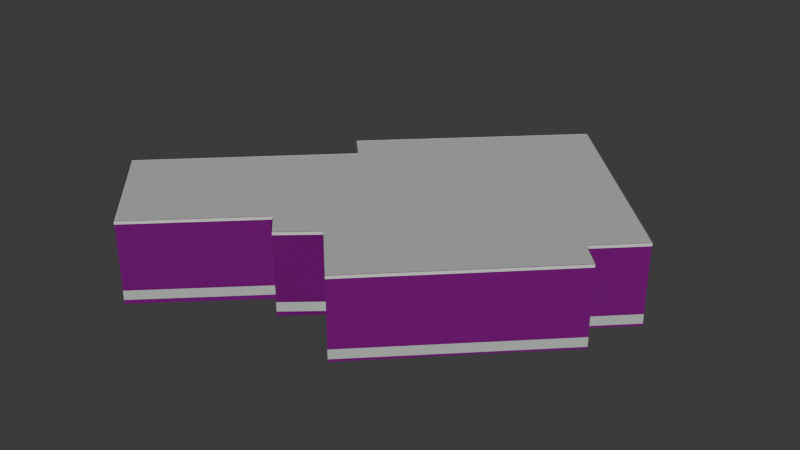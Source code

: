 # Source: osm-way-49773522.blend  (saved by Blender 5.2.45; exported with 4.5.12 LTS)
import bpy
from mathutils import Matrix  # noqa: F401  (used for matrix-valued properties, if any)

bpy.ops.wm.read_factory_settings(use_empty=True)
scene = bpy.context.scene
scene.name = 'Scene'

# ---- collections
col_collection = bpy.data.collections.new('Collection'); scene.collection.children.link(col_collection)

# ---- images (referenced by path relative to the original .blend; pixels are not part of the script)
import os
ASSET_DIR = os.environ.get("B2B_ASSET_DIR", "")  # directory of the original .blend (textures are referenced by path, not embedded)
HERE = os.path.dirname(os.path.abspath(__file__))  # packed textures are extracted next to this script under _unpacked/

def load_image(name, relpath, width, height, colorspace="sRGB"):
    """Load a texture the original file referenced (path relative to the .blend, or extracted next to this script)."""
    p = next((c for c in (os.path.join(HERE, relpath), os.path.join(ASSET_DIR, relpath)) if relpath and os.path.exists(c)), "")
    if p:
        img = bpy.data.images.load(p, check_existing=True)
        img.name = name
    else:  # same state as the original file: an image datablock whose file is absent (Cycles renders it pink)
        img = bpy.data.images.new(name, width, height)
        img.source = "FILE"
        img.filepath = "//" + (relpath or name)
    img.colorspace_settings.name = colorspace
    return img
img_plaster001_1k_jpg_color_jpg = load_image('Plaster001_1K-JPG_Color.jpg', 'Plaster001_1K-JPG_Color.jpg', 1024, 1024, 'sRGB')
img_plaster001_1k_jpg_normalgl_jpg = load_image('Plaster001_1K-JPG_NormalGL.jpg', 'Plaster001_1K-JPG_NormalGL.jpg', 1024, 1024, 'Non-Color')
img_plaster001_1k_jpg_roughness_jpg = load_image('Plaster001_1K-JPG_Roughness.jpg', 'Plaster001_1K-JPG_Roughness.jpg', 1024, 1024, 'Non-Color')
img_concrete034_1k_jpg_color_jpg = load_image('Concrete034_1K-JPG_Color.jpg', 'Concrete034_1K-JPG_Color.jpg', 1024, 1024, 'sRGB')
img_concrete034_1k_jpg_normalgl_jpg = load_image('Concrete034_1K-JPG_NormalGL.jpg', 'Concrete034_1K-JPG_NormalGL.jpg', 1024, 1024, 'Non-Color')
img_concrete034_1k_jpg_roughness_jpg = load_image('Concrete034_1K-JPG_Roughness.jpg', 'Concrete034_1K-JPG_Roughness.jpg', 1024, 1024, 'Non-Color')

# ---- materials (node trees are filled in below, after node groups)
mat_reality_aged_pale_plaster = bpy.data.materials.new('reality aged pale plaster')
mat_reality_concrete_plinth = bpy.data.materials.new('reality concrete plinth')
mat_reality_pale_aluminum_sill = bpy.data.materials.new('reality pale aluminum sill')
mat_reality_flat_weathered_roof = bpy.data.materials.new('reality flat weathered roof')
mat_building_foundation = bpy.data.materials.new('building foundation')

# ---- material node trees
mat_reality_aged_pale_plaster.use_nodes = True; mat_reality_aged_pale_plaster.node_tree.nodes.clear()
_N = mat_reality_aged_pale_plaster.node_tree.nodes; _L = mat_reality_aged_pale_plaster.node_tree.links
n0 = _N.new('ShaderNodeBsdfPrincipled'); n0.name = 'Principled BSDF'; n0.location = (-200, 100)
n0.inputs[10].default_value = 0.005
n1 = _N.new('ShaderNodeOutputMaterial'); n1.name = 'Material Output'; n1.location = (200, 100)
n2 = _N.new('ShaderNodeTexImage'); n2.name = 'Image Texture'; n2.location = (0, 0)
n2.image = img_plaster001_1k_jpg_color_jpg
n3 = _N.new('ShaderNodeTexCoord'); n3.name = 'Texture Coordinate'; n3.location = (0, 0)
n4 = _N.new('ShaderNodeMapping'); n4.name = 'Source physical UV scale'; n4.location = (0, 0)
n4.inputs[3].default_value = (3.0, 3.0, 1.0)
n5 = _N.new('ShaderNodeTexImage'); n5.name = 'Image Texture.001'; n5.location = (0, 0)
n5.image = img_plaster001_1k_jpg_normalgl_jpg
n6 = _N.new('ShaderNodeNormalMap'); n6.name = 'Normal Map'; n6.location = (0, 0)
n6.width = 160
n7 = _N.new('ShaderNodeTexImage'); n7.name = 'Image Texture.002'; n7.location = (0, 0)
n7.image = img_plaster001_1k_jpg_roughness_jpg
_L.new(n0.outputs[0], n1.inputs[0])
_L.new(n3.outputs[2], n4.inputs[0])
_L.new(n4.outputs[0], n2.inputs[0])
_L.new(n2.outputs[0], n0.inputs[0])
_L.new(n4.outputs[0], n5.inputs[0])
_L.new(n5.outputs[0], n6.inputs[1])
_L.new(n6.outputs[0], n0.inputs[5])
_L.new(n4.outputs[0], n7.inputs[0])
_L.new(n7.outputs[0], n0.inputs[2])
n1.is_active_output = True
mat_reality_concrete_plinth.use_nodes = True; mat_reality_concrete_plinth.node_tree.nodes.clear()
_N = mat_reality_concrete_plinth.node_tree.nodes; _L = mat_reality_concrete_plinth.node_tree.links
n0 = _N.new('ShaderNodeBsdfPrincipled'); n0.name = 'Principled BSDF'; n0.location = (-200, 100)
n0.inputs[0].default_value = (0.4549, 0.4941, 0.4549, 1.0)
n0.inputs[2].default_value = 0.83
n0.inputs[10].default_value = 0.005
n1 = _N.new('ShaderNodeOutputMaterial'); n1.name = 'Material Output'; n1.location = (200, 100)
_L.new(n0.outputs[0], n1.inputs[0])
n1.is_active_output = True
mat_reality_pale_aluminum_sill.use_nodes = True; mat_reality_pale_aluminum_sill.node_tree.nodes.clear()
_N = mat_reality_pale_aluminum_sill.node_tree.nodes; _L = mat_reality_pale_aluminum_sill.node_tree.links
n0 = _N.new('ShaderNodeBsdfPrincipled'); n0.name = 'Principled BSDF'; n0.location = (-200, 100)
n0.inputs[0].default_value = (0.6941, 0.7059, 0.6627, 1.0)
n0.inputs[2].default_value = 0.83
n0.inputs[10].default_value = 0.005
n1 = _N.new('ShaderNodeOutputMaterial'); n1.name = 'Material Output'; n1.location = (200, 100)
_L.new(n0.outputs[0], n1.inputs[0])
n1.is_active_output = True
mat_reality_flat_weathered_roof.use_nodes = True; mat_reality_flat_weathered_roof.node_tree.nodes.clear()
_N = mat_reality_flat_weathered_roof.node_tree.nodes; _L = mat_reality_flat_weathered_roof.node_tree.links
n0 = _N.new('ShaderNodeBsdfPrincipled'); n0.name = 'Principled BSDF'; n0.location = (-200, 100)
n0.inputs[0].default_value = (0.451, 0.4745, 0.4549, 1.0)
n0.inputs[2].default_value = 0.83
n0.inputs[10].default_value = 0.005
n1 = _N.new('ShaderNodeOutputMaterial'); n1.name = 'Material Output'; n1.location = (200, 100)
_L.new(n0.outputs[0], n1.inputs[0])
n1.is_active_output = True
mat_building_foundation.use_nodes = True; mat_building_foundation.node_tree.nodes.clear()
_N = mat_building_foundation.node_tree.nodes; _L = mat_building_foundation.node_tree.links
n0 = _N.new('ShaderNodeBsdfPrincipled'); n0.name = 'Principled BSDF'; n0.location = (-200, 100)
n0.inputs[10].default_value = 0.005
n1 = _N.new('ShaderNodeOutputMaterial'); n1.name = 'Material Output'; n1.location = (200, 100)
n2 = _N.new('ShaderNodeTexImage'); n2.name = 'Image Texture'; n2.location = (0, 0)
n2.image = img_concrete034_1k_jpg_color_jpg
n3 = _N.new('ShaderNodeTexCoord'); n3.name = 'Texture Coordinate'; n3.location = (0, 0)
n4 = _N.new('ShaderNodeMapping'); n4.name = 'Source physical UV scale'; n4.location = (0, 0)
n4.inputs[3].default_value = (3.636, 7.273, 1.0)
n5 = _N.new('ShaderNodeTexImage'); n5.name = 'Image Texture.001'; n5.location = (0, 0)
n5.image = img_concrete034_1k_jpg_normalgl_jpg
n6 = _N.new('ShaderNodeNormalMap'); n6.name = 'Normal Map'; n6.location = (0, 0)
n6.width = 160
n7 = _N.new('ShaderNodeTexImage'); n7.name = 'Image Texture.002'; n7.location = (0, 0)
n7.image = img_concrete034_1k_jpg_roughness_jpg
_L.new(n0.outputs[0], n1.inputs[0])
_L.new(n3.outputs[2], n4.inputs[0])
_L.new(n4.outputs[0], n2.inputs[0])
_L.new(n2.outputs[0], n0.inputs[0])
_L.new(n4.outputs[0], n5.inputs[0])
_L.new(n5.outputs[0], n6.inputs[1])
_L.new(n6.outputs[0], n0.inputs[5])
_L.new(n4.outputs[0], n7.inputs[0])
_L.new(n7.outputs[0], n0.inputs[2])
n1.is_active_output = True

# ---- world
world_world = bpy.data.worlds.new('World'); scene.world = world_world
world_world.use_nodes = True; world_world.node_tree.nodes.clear()
_N = world_world.node_tree.nodes; _L = world_world.node_tree.links
n0 = _N.new('ShaderNodeOutputWorld'); n0.name = 'World Output'; n0.location = (200, 100)
n1 = _N.new('ShaderNodeBackground'); n1.name = 'Background'; n1.location = (-200, 100)
n1.inputs[0].default_value = (0.05088, 0.05088, 0.05088, 1.0)
_L.new(n1.outputs[0], n0.inputs[0])
n0.is_active_output = True
world_world.color = (0.05088, 0.05088, 0.05088)
world_world.sun_shadow_jitter_overblur = 0.0

# ---- meshes
me_reality_49773522_near_reality_aged_pale_plaster = bpy.data.meshes.new('reality 49773522 near reality aged pale plaster')
me_reality_49773522_near_reality_aged_pale_plaster.from_pydata([(0.326, -2.828, 0.0), (-0.914, -3.918, 0.0), (-0.914, -3.918, 3.0), (0.326, -2.828, 3.0), (-0.914, -3.918, 0.0), (-1.694, -3.108, 0.0), (-1.694, -3.108, 3.0), (-0.914, -3.918, 3.0), (-1.694, -3.108, 0.0), (-5.434, -6.708, 0.0), (-5.434, -6.708, 3.0), (-1.694, -3.108, 3.0), (-5.434, -6.708, 0.0), (-8.924, -3.238, 0.0), (-8.924, -3.238, 3.0), (-5.434, -6.708, 3.0), (-8.924, -3.238, 0.0), (-2.974, 2.562, 0.0), (-2.974, 2.562, 3.0), (-8.924, -3.238, 3.0), (-2.974, 2.562, 0.0), (-3.824, 3.422, 0.0), (-3.824, 3.422, 3.0), (-2.974, 2.562, 3.0), (-3.824, 3.422, 0.0), (-2.274, 4.922, 0.0), (-2.274, 4.922, 3.0), (-3.824, 3.422, 3.0), (-2.274, 4.922, 0.0), (2.576, 9.642, 0.0), (2.576, 9.642, 3.0), (-2.274, 4.922, 3.0), (2.576, 9.642, 0.0), (8.846, 3.242, 0.0), (8.846, 3.242, 3.0), (2.576, 9.642, 3.0), (8.846, 3.242, 0.0), (7.336, 1.752, 0.0), (7.336, 1.752, 3.0), (8.846, 3.242, 3.0), (7.336, 1.752, 0.0), (8.176, 0.892, 0.0), (8.176, 0.892, 3.0), (7.336, 1.752, 3.0), (8.176, 0.892, 0.0), (2.336, -4.898, 0.0), (2.336, -4.898, 3.0), (8.176, 0.892, 3.0), (2.336, -4.898, 0.0), (0.326, -2.828, 0.0), (0.326, -2.828, 3.0), (2.336, -4.898, 3.0)], [], [(0, 2, 1), (0, 3, 2), (4, 6, 5), (4, 7, 6), (8, 10, 9), (8, 11, 10), (12, 14, 13), (12, 15, 14), (16, 18, 17), (16, 19, 18), (20, 22, 21), (20, 23, 22), (24, 26, 25), (24, 27, 26), (28, 30, 29), (28, 31, 30), (32, 34, 33), (32, 35, 34), (36, 38, 37), (36, 39, 38), (40, 42, 41), (40, 43, 42), (44, 46, 45), (44, 47, 46), (48, 50, 49), (48, 51, 50)])
_uv = me_reality_49773522_near_reality_aged_pale_plaster.uv_layers.new(name='Runtime source UV')
_uv.uv.foreach_set('vector', [0.0, 0.0, 0.5503, 1.0, 0.5503, 0.0, 0.0, 0.0, 0.0, 1.0, 0.5503, 1.0, 0.0, 0.0, 0.3748, 1.0, 0.3748, 0.0, 0.0, 0.0, 0.0, 1.0, 0.3748, 1.0, 0.0, 0.0, 1.73, 1.0, 1.73, 0.0, 0.0, 0.0, 0.0, 1.0, 1.73, 1.0, 0.0, 0.0, 1.64, 1.0, 1.64, 0.0, 0.0, 0.0, 0.0, 1.0, 1.64, 1.0, 0.0, 0.0, 2.77, 1.0, 2.77, 0.0, 0.0, 0.0, 0.0, 1.0, 2.77, 1.0, 0.0, 0.0, 0.4031, 1.0, 0.4031, 0.0, 0.0, 0.0, 0.0, 1.0, 0.4031, 1.0, 0.0, 0.0, 0.719, 1.0, 0.719, 0.0, 0.0, 0.0, 0.0, 1.0, 0.719, 1.0, 0.0, 0.0, 2.256, 1.0, 2.256, 0.0, 0.0, 0.0, 0.0, 1.0, 2.256, 1.0, 0.0, 0.0, 2.987, 1.0, 2.987, 0.0, 0.0, 0.0, 0.0, 1.0, 2.987, 1.0, 0.0, 0.0, 0.7071, 1.0, 0.7071, 0.0, 0.0, 0.0, 0.0, 1.0, 0.7071, 1.0, 0.0, 0.0, 0.4007, 1.0, 0.4007, 0.0, 0.0, 0.0, 0.0, 1.0, 0.4007, 1.0, 0.0, 0.0, 2.741, 1.0, 2.741, 0.0, 0.0, 0.0, 0.0, 1.0, 2.741, 1.0, 0.0, 0.0, 0.9618, 1.0, 0.9618, 0.0, 0.0, 0.0, 0.0, 1.0, 0.9618, 1.0])
me_reality_49773522_near_reality_aged_pale_plaster.materials.append(mat_reality_aged_pale_plaster)
me_reality_49773522_near_reality_aged_pale_plaster.update()
me_reality_49773522_near_reality_concrete_plinth = bpy.data.meshes.new('reality 49773522 near reality concrete plinth')
me_reality_49773522_near_reality_concrete_plinth.from_pydata([(0.3286, -2.831, 0.0), (-0.9114, -3.921, 0.0), (-0.9114, -3.921, 0.36), (0.3286, -2.831, 0.36), (-0.9169, -3.921, 0.0), (-1.697, -3.111, 0.0), (-1.697, -3.111, 0.36), (-0.9169, -3.921, 0.36), (-1.691, -3.111, 0.0), (-5.431, -6.711, 0.0), (-5.431, -6.711, 0.36), (-1.691, -3.111, 0.36), (-5.437, -6.711, 0.0), (-8.927, -3.241, 0.0), (-8.927, -3.241, 0.36), (-5.437, -6.711, 0.36), (-8.927, -3.235, 0.0), (-2.977, 2.565, 0.0), (-2.977, 2.565, 0.36), (-8.927, -3.235, 0.36), (-2.977, 2.559, 0.0), (-3.827, 3.419, 0.0), (-3.827, 3.419, 0.36), (-2.977, 2.559, 0.36), (-3.827, 3.425, 0.0), (-2.277, 4.925, 0.0), (-2.277, 4.925, 0.36), (-3.827, 3.425, 0.36), (-2.277, 4.925, 0.0), (2.573, 9.645, 0.0), (2.573, 9.645, 0.36), (-2.277, 4.925, 0.36), (2.579, 9.645, 0.0), (8.849, 3.245, 0.0), (8.849, 3.245, 0.36), (2.579, 9.645, 0.36), (8.849, 3.239, 0.0), (7.339, 1.749, 0.0), (7.339, 1.749, 0.36), (8.849, 3.239, 0.36), (7.339, 1.755, 0.0), (8.179, 0.8948, 0.0), (8.179, 0.8948, 0.36), (7.339, 1.755, 0.36), (8.179, 0.8892, 0.0), (2.339, -4.901, 0.0), (2.339, -4.901, 0.36), (8.179, 0.8892, 0.36), (2.333, -4.901, 0.0), (0.3231, -2.831, 0.0), (0.3231, -2.831, 0.36), (2.333, -4.901, 0.36)], [], [(0, 2, 1), (0, 3, 2), (4, 6, 5), (4, 7, 6), (8, 10, 9), (8, 11, 10), (12, 14, 13), (12, 15, 14), (16, 18, 17), (16, 19, 18), (20, 22, 21), (20, 23, 22), (24, 26, 25), (24, 27, 26), (28, 30, 29), (28, 31, 30), (32, 34, 33), (32, 35, 34), (36, 38, 37), (36, 39, 38), (40, 42, 41), (40, 43, 42), (44, 46, 45), (44, 47, 46), (48, 50, 49), (48, 51, 50)])
_uv = me_reality_49773522_near_reality_concrete_plinth.uv_layers.new(name='Runtime source UV')
_uv.uv.foreach_set('vector', [0.0, 0.0, 0.5503, 0.12, 0.5503, 0.0, 0.0, 0.0, 0.0, 0.12, 0.5503, 0.12, 0.0, 0.0, 0.3748, 0.12, 0.3748, 0.0, 0.0, 0.0, 0.0, 0.12, 0.3748, 0.12, 0.0, 0.0, 1.73, 0.12, 1.73, 0.0, 0.0, 0.0, 0.0, 0.12, 1.73, 0.12, 0.0, 0.0, 1.64, 0.12, 1.64, 0.0, 0.0, 0.0, 0.0, 0.12, 1.64, 0.12, 0.0, 0.0, 2.77, 0.12, 2.77, 0.0, 0.0, 0.0, 0.0, 0.12, 2.77, 0.12, 0.0, 0.0, 0.4031, 0.12, 0.4031, 0.0, 0.0, 0.0, 0.0, 0.12, 0.4031, 0.12, 0.0, 0.0, 0.719, 0.12, 0.719, 0.0, 0.0, 0.0, 0.0, 0.12, 0.719, 0.12, 0.0, 0.0, 2.256, 0.12, 2.256, 0.0, 0.0, 0.0, 0.0, 0.12, 2.256, 0.12, 0.0, 0.0, 2.987, 0.12, 2.987, 0.0, 0.0, 0.0, 0.0, 0.12, 2.987, 0.12, 0.0, 0.0, 0.7071, 0.12, 0.7071, 0.0, 0.0, 0.0, 0.0, 0.12, 0.7071, 0.12, 0.0, 0.0, 0.4007, 0.12, 0.4007, 0.0, 0.0, 0.0, 0.0, 0.12, 0.4007, 0.12, 0.0, 0.0, 2.741, 0.12, 2.741, 0.0, 0.0, 0.0, 0.0, 0.12, 2.741, 0.12, 0.0, 0.0, 0.9618, 0.12, 0.9618, 0.0, 0.0, 0.0, 0.0, 0.12, 0.9618, 0.12])
me_reality_49773522_near_reality_concrete_plinth.materials.append(mat_reality_concrete_plinth)
me_reality_49773522_near_reality_concrete_plinth.update()
me_reality_49773522_near_reality_pale_aluminum_sill = bpy.data.meshes.new('reality 49773522 near reality pale aluminum sill')
me_reality_49773522_near_reality_pale_aluminum_sill.from_pydata([(0.3458, -2.851, 2.89), (-0.8942, -3.941, 2.89), (-0.8942, -3.941, 3.0), (0.3458, -2.851, 3.0), (-0.9356, -3.939, 2.89), (-1.716, -3.129, 2.89), (-1.716, -3.129, 3.0), (-0.9356, -3.939, 3.0), (-1.673, -3.13, 2.89), (-5.413, -6.73, 2.89), (-5.413, -6.73, 3.0), (-1.673, -3.13, 3.0), (-5.455, -6.729, 2.89), (-8.945, -3.259, 2.89), (-8.945, -3.259, 3.0), (-5.455, -6.729, 3.0), (-8.945, -3.217, 2.89), (-2.995, 2.583, 2.89), (-2.995, 2.583, 3.0), (-8.945, -3.217, 3.0), (-2.995, 2.541, 2.89), (-3.845, 3.401, 2.89), (-3.845, 3.401, 3.0), (-2.995, 2.541, 3.0), (-3.845, 3.444, 2.89), (-2.295, 4.944, 2.89), (-2.295, 4.944, 3.0), (-3.845, 3.444, 3.0), (-2.295, 4.943, 2.89), (2.555, 9.663, 2.89), (2.555, 9.663, 3.0), (-2.295, 4.943, 3.0), (2.597, 9.663, 2.89), (8.867, 3.263, 2.89), (8.867, 3.263, 3.0), (2.597, 9.663, 3.0), (8.867, 3.221, 2.89), (7.357, 1.731, 2.89), (7.357, 1.731, 3.0), (8.867, 3.221, 3.0), (7.357, 1.773, 2.89), (8.197, 0.913, 2.89), (8.197, 0.913, 3.0), (7.357, 1.773, 3.0), (8.197, 0.8707, 2.89), (2.357, -4.919, 2.89), (2.357, -4.919, 3.0), (8.197, 0.8707, 3.0), (2.314, -4.919, 2.89), (0.3045, -2.849, 2.89), (0.3045, -2.849, 3.0), (2.314, -4.919, 3.0)], [], [(0, 2, 1), (0, 3, 2), (4, 6, 5), (4, 7, 6), (8, 10, 9), (8, 11, 10), (12, 14, 13), (12, 15, 14), (16, 18, 17), (16, 19, 18), (20, 22, 21), (20, 23, 22), (24, 26, 25), (24, 27, 26), (28, 30, 29), (28, 31, 30), (32, 34, 33), (32, 35, 34), (36, 38, 37), (36, 39, 38), (40, 42, 41), (40, 43, 42), (44, 46, 45), (44, 47, 46), (48, 50, 49), (48, 51, 50)])
_uv = me_reality_49773522_near_reality_pale_aluminum_sill.uv_layers.new(name='Runtime source UV')
_uv.uv.foreach_set('vector', [0.0, 0.9633, 0.5503, 1.0, 0.5503, 0.9633, 0.0, 0.9633, 0.0, 1.0, 0.5503, 1.0, 0.0, 0.9633, 0.3748, 1.0, 0.3748, 0.9633, 0.0, 0.9633, 0.0, 1.0, 0.3748, 1.0, 0.0, 0.9633, 1.73, 1.0, 1.73, 0.9633, 0.0, 0.9633, 0.0, 1.0, 1.73, 1.0, 0.0, 0.9633, 1.64, 1.0, 1.64, 0.9633, 0.0, 0.9633, 0.0, 1.0, 1.64, 1.0, 0.0, 0.9633, 2.77, 1.0, 2.77, 0.9633, 0.0, 0.9633, 0.0, 1.0, 2.77, 1.0, 0.0, 0.9633, 0.4031, 1.0, 0.4031, 0.9633, 0.0, 0.9633, 0.0, 1.0, 0.4031, 1.0, 0.0, 0.9633, 0.719, 1.0, 0.719, 0.9633, 0.0, 0.9633, 0.0, 1.0, 0.719, 1.0, 0.0, 0.9633, 2.256, 1.0, 2.256, 0.9633, 0.0, 0.9633, 0.0, 1.0, 2.256, 1.0, 0.0, 0.9633, 2.987, 1.0, 2.987, 0.9633, 0.0, 0.9633, 0.0, 1.0, 2.987, 1.0, 0.0, 0.9633, 0.7071, 1.0, 0.7071, 0.9633, 0.0, 0.9633, 0.0, 1.0, 0.7071, 1.0, 0.0, 0.9633, 0.4007, 1.0, 0.4007, 0.9633, 0.0, 0.9633, 0.0, 1.0, 0.4007, 1.0, 0.0, 0.9633, 2.741, 1.0, 2.741, 0.9633, 0.0, 0.9633, 0.0, 1.0, 2.741, 1.0, 0.0, 0.9633, 0.9618, 1.0, 0.9618, 0.9633, 0.0, 0.9633, 0.0, 1.0, 0.9618, 1.0])
me_reality_49773522_near_reality_pale_aluminum_sill.materials.append(mat_reality_pale_aluminum_sill)
me_reality_49773522_near_reality_pale_aluminum_sill.update()
me_reality_49773522_near_reality_flat_weathered_roof = bpy.data.meshes.new('reality 49773522 near reality flat weathered roof')
me_reality_49773522_near_reality_flat_weathered_roof.from_pydata([(8.176, 0.892, 3.0), (2.336, -4.898, 3.0), (0.326, -2.828, 3.0), (0.326, -2.828, 3.0), (0.326, -2.828, 3.0), (-0.914, -3.918, 3.0), (-1.694, -3.108, 3.0), (-1.694, -3.108, 3.0), (-1.694, -3.108, 3.0), (-5.434, -6.708, 3.0), (-8.924, -3.238, 3.0), (-8.924, -3.238, 3.0), (-1.694, -3.108, 3.0), (-8.924, -3.238, 3.0), (-2.974, 2.562, 3.0), (-2.974, 2.562, 3.0), (-2.974, 2.562, 3.0), (-3.824, 3.422, 3.0), (-2.274, 4.922, 3.0), (-2.274, 4.922, 3.0), (-2.974, 2.562, 3.0), (-2.274, 4.922, 3.0), (2.576, 9.642, 3.0), (2.576, 9.642, 3.0), (-2.974, 2.562, 3.0), (2.576, 9.642, 3.0), (8.846, 3.242, 3.0), (8.846, 3.242, 3.0), (-2.974, 2.562, 3.0), (8.846, 3.242, 3.0), (7.336, 1.752, 3.0), (7.336, 1.752, 3.0), (-2.974, 2.562, 3.0), (7.336, 1.752, 3.0), (8.176, 0.892, 3.0), (8.176, 0.892, 3.0), (-2.974, 2.562, 3.0), (8.176, 0.892, 3.0), (0.326, -2.828, 3.0), (0.326, -2.828, 3.0), (-2.974, 2.562, 3.0), (0.326, -2.828, 3.0), (-1.694, -3.108, 3.0), (-1.694, -3.108, 3.0)], [], [(0, 2, 1), (4, 6, 5), (8, 10, 9), (12, 14, 13), (16, 18, 17), (20, 22, 21), (24, 26, 25), (28, 30, 29), (32, 34, 33), (36, 38, 37), (40, 42, 41)])
_uv = me_reality_49773522_near_reality_flat_weathered_roof.uv_layers.new(name='Runtime source UV')
_uv.uv.foreach_set('vector', [-102.6, 91.82, -104.6, 92.75, -104.6, 91.82, -104.6, 92.75, -105.1, 92.82, -105.1, 92.75, -105.1, 92.82, -106.9, 92.86, -106.9, 92.82, -105.1, 92.82, -105.4, 91.4, -105.4, 92.82, -105.4, 91.4, -105.2, 90.82, -105.2, 91.4, -105.4, 91.4, -104.0, 89.64, -104.0, 91.4, -105.4, 91.4, -102.4, 91.24, -102.4, 91.4, -105.4, 91.4, -102.8, 91.61, -102.8, 91.4, -105.4, 91.4, -102.6, 91.82, -102.6, 91.4, -105.4, 91.4, -104.6, 92.75, -104.6, 91.4, -105.4, 91.4, -105.1, 92.82, -105.1, 91.4])
me_reality_49773522_near_reality_flat_weathered_roof.materials.append(mat_reality_flat_weathered_roof)
me_reality_49773522_near_reality_flat_weathered_roof.update()
me_building_foundation_49773522 = bpy.data.meshes.new('building foundation 49773522')
me_building_foundation_49773522.from_pydata([(0.326, -2.828, -0.1441), (-0.914, -3.918, -0.1683), (0.326, -2.828, 0.0), (-0.914, -3.918, 0.0), (-0.914, -3.918, -0.1683), (-1.694, -3.108, -0.1751), (-0.914, -3.918, 0.0), (-1.694, -3.108, 0.0), (-1.694, -3.108, -0.1751), (-3.564, -4.908, -0.1652), (-1.694, -3.108, 0.0), (-3.564, -4.908, 0.0), (-3.564, -4.908, -0.1652), (-5.434, -6.708, -0.1559), (-3.564, -4.908, 0.0), (-5.434, -6.708, 0.0), (-5.434, -6.708, -0.1559), (-7.179, -4.973, -0.1577), (-5.434, -6.708, 0.0), (-7.179, -4.973, 0.0), (-7.179, -4.973, -0.1577), (-8.924, -3.238, -0.1594), (-7.179, -4.973, 0.0), (-8.924, -3.238, 0.0), (-8.924, -3.238, -0.1594), (-6.941, -1.305, -0.1574), (-8.924, -3.238, 0.0), (-6.941, -1.305, 0.0), (-6.941, -1.305, -0.1574), (-4.957, 0.6287, -0.1579), (-6.941, -1.305, 0.0), (-4.957, 0.6287, 0.0), (-4.957, 0.6287, -0.1579), (-2.974, 2.562, -0.1683), (-4.957, 0.6287, 0.0), (-2.974, 2.562, 0.0), (-2.974, 2.562, -0.1683), (-3.824, 3.422, -0.1639), (-2.974, 2.562, 0.0), (-3.824, 3.422, 0.0), (-3.824, 3.422, -0.1639), (-2.274, 4.922, -0.172), (-3.824, 3.422, 0.0), (-2.274, 4.922, 0.0), (-2.274, 4.922, -0.172), (0.151, 7.282, -0.1475), (-2.274, 4.922, 0.0), (0.151, 7.282, 0.0), (0.151, 7.282, -0.1475), (2.576, 9.642, -0.09619), (0.151, 7.282, 0.0), (2.576, 9.642, 0.0), (2.576, 9.642, -0.09619), (4.666, 7.509, -0.08369), (2.576, 9.642, 0.0), (4.666, 7.509, 0.0), (4.666, 7.509, -0.08369), (6.756, 5.375, -0.06997), (4.666, 7.509, 0.0), (6.756, 5.375, 0.0), (6.756, 5.375, -0.06997), (8.846, 3.242, -0.09139), (6.756, 5.375, 0.0), (8.846, 3.242, 0.0), (8.846, 3.242, -0.09139), (7.336, 1.752, -0.07591), (8.846, 3.242, 0.0), (7.336, 1.752, 0.0), (7.336, 1.752, -0.07591), (8.176, 0.892, -0.08452), (7.336, 1.752, 0.0), (8.176, 0.892, 0.0), (8.176, 0.892, -0.08452), (6.229, -1.038, -0.07197), (8.176, 0.892, 0.0), (6.229, -1.038, 0.0), (6.229, -1.038, -0.07197), (4.283, -2.968, -0.08657), (6.229, -1.038, 0.0), (4.283, -2.968, 0.0), (4.283, -2.968, -0.08657), (2.336, -4.898, -0.1049), (4.283, -2.968, 0.0), (2.336, -4.898, 0.0), (2.336, -4.898, -0.1049), (0.326, -2.828, -0.1441), (2.336, -4.898, 0.0), (0.326, -2.828, 0.0)], [], [(0, 2, 1), (1, 2, 3), (4, 6, 5), (5, 6, 7), (8, 10, 9), (9, 10, 11), (12, 14, 13), (13, 14, 15), (16, 18, 17), (17, 18, 19), (20, 22, 21), (21, 22, 23), (24, 26, 25), (25, 26, 27), (28, 30, 29), (29, 30, 31), (32, 34, 33), (33, 34, 35), (36, 38, 37), (37, 38, 39), (40, 42, 41), (41, 42, 43), (44, 46, 45), (45, 46, 47), (48, 50, 49), (49, 50, 51), (52, 54, 53), (53, 54, 55), (56, 58, 57), (57, 58, 59), (60, 62, 61), (61, 62, 63), (64, 66, 65), (65, 66, 67), (68, 70, 69), (69, 70, 71), (72, 74, 73), (73, 74, 75), (76, 78, 77), (77, 78, 79), (80, 82, 81), (81, 82, 83), (84, 86, 85), (85, 86, 87)])
_uv = me_building_foundation_49773522.uv_layers.new(name='Runtime source UV')
_uv.uv.foreach_set('vector', [0.0, 0.0, 0.0, 1.0, 1.0, 0.0, 1.0, 0.0, 0.0, 1.0, 1.0, 1.0, 0.0, 0.0, 0.0, 1.0, 1.0, 0.0, 1.0, 0.0, 0.0, 1.0, 1.0, 1.0, 0.0, 0.0, 0.0, 1.0, 0.5, 0.0, 0.5, 0.0, 0.0, 1.0, 0.5, 1.0, 0.5, 0.0, 0.5, 1.0, 1.0, 0.0, 1.0, 0.0, 0.5, 1.0, 1.0, 1.0, 0.0, 0.0, 0.0, 1.0, 0.5, 0.0, 0.5, 0.0, 0.0, 1.0, 0.5, 1.0, 0.5, 0.0, 0.5, 1.0, 1.0, 0.0, 1.0, 0.0, 0.5, 1.0, 1.0, 1.0, 0.0, 0.0, 0.0, 1.0, 0.3333, 0.0, 0.3333, 0.0, 0.0, 1.0, 0.3333, 1.0, 0.3333, 0.0, 0.3333, 1.0, 0.6667, 0.0, 0.6667, 0.0, 0.3333, 1.0, 0.6667, 1.0, 0.6667, 0.0, 0.6667, 1.0, 1.0, 0.0, 1.0, 0.0, 0.6667, 1.0, 1.0, 1.0, 0.0, 0.0, 0.0, 1.0, 1.0, 0.0, 1.0, 0.0, 0.0, 1.0, 1.0, 1.0, 0.0, 0.0, 0.0, 1.0, 1.0, 0.0, 1.0, 0.0, 0.0, 1.0, 1.0, 1.0, 0.0, 0.0, 0.0, 1.0, 0.5, 0.0, 0.5, 0.0, 0.0, 1.0, 0.5, 1.0, 0.5, 0.0, 0.5, 1.0, 1.0, 0.0, 1.0, 0.0, 0.5, 1.0, 1.0, 1.0, 0.0, 0.0, 0.0, 1.0, 0.3333, 0.0, 0.3333, 0.0, 0.0, 1.0, 0.3333, 1.0, 0.3333, 0.0, 0.3333, 1.0, 0.6667, 0.0, 0.6667, 0.0, 0.3333, 1.0, 0.6667, 1.0, 0.6667, 0.0, 0.6667, 1.0, 1.0, 0.0, 1.0, 0.0, 0.6667, 1.0, 1.0, 1.0, 0.0, 0.0, 0.0, 1.0, 1.0, 0.0, 1.0, 0.0, 0.0, 1.0, 1.0, 1.0, 0.0, 0.0, 0.0, 1.0, 1.0, 0.0, 1.0, 0.0, 0.0, 1.0, 1.0, 1.0, 0.0, 0.0, 0.0, 1.0, 0.3333, 0.0, 0.3333, 0.0, 0.0, 1.0, 0.3333, 1.0, 0.3333, 0.0, 0.3333, 1.0, 0.6667, 0.0, 0.6667, 0.0, 0.3333, 1.0, 0.6667, 1.0, 0.6667, 0.0, 0.6667, 1.0, 1.0, 0.0, 1.0, 0.0, 0.6667, 1.0, 1.0, 1.0, 0.0, 0.0, 0.0, 1.0, 1.0, 0.0, 1.0, 0.0, 0.0, 1.0, 1.0, 1.0])
me_building_foundation_49773522.materials.append(mat_building_foundation)
me_building_foundation_49773522.update()

# ---- objects
ob_osm_way_49773522 = bpy.data.objects.new('osm-way-49773522', None)
ob_reality_49773522_near_reality_aged_pale_plaster = bpy.data.objects.new('reality 49773522 near reality aged pale plaster', me_reality_49773522_near_reality_aged_pale_plaster)
ob_reality_49773522_near_reality_concrete_plinth = bpy.data.objects.new('reality 49773522 near reality concrete plinth', me_reality_49773522_near_reality_concrete_plinth)
ob_reality_49773522_near_reality_pale_aluminum_sill = bpy.data.objects.new('reality 49773522 near reality pale aluminum sill', me_reality_49773522_near_reality_pale_aluminum_sill)
ob_reality_49773522_near_reality_flat_weathered_roof = bpy.data.objects.new('reality 49773522 near reality flat weathered roof', me_reality_49773522_near_reality_flat_weathered_roof)
ob_building_foundation_49773522 = bpy.data.objects.new('building foundation 49773522', me_building_foundation_49773522)

# ---- transforms, parenting, visibility, modifiers, constraints
ob_osm_way_49773522.location = (0.0, 0.0, 0.0)
ob_reality_49773522_near_reality_aged_pale_plaster.parent = ob_osm_way_49773522
ob_reality_49773522_near_reality_aged_pale_plaster.location = (0.0, 0.0, 0.0)
ob_reality_49773522_near_reality_concrete_plinth.parent = ob_osm_way_49773522
ob_reality_49773522_near_reality_concrete_plinth.location = (0.0, 0.0, 0.0)
ob_reality_49773522_near_reality_pale_aluminum_sill.parent = ob_osm_way_49773522
ob_reality_49773522_near_reality_pale_aluminum_sill.location = (0.0, 0.0, 0.0)
ob_reality_49773522_near_reality_flat_weathered_roof.parent = ob_osm_way_49773522
ob_reality_49773522_near_reality_flat_weathered_roof.location = (0.0, 0.0, 0.0)
ob_building_foundation_49773522.parent = ob_osm_way_49773522
ob_building_foundation_49773522.location = (0.0, 0.0, 0.0)

# ---- collection membership
col_collection.objects.link(ob_osm_way_49773522)
col_collection.objects.link(ob_reality_49773522_near_reality_aged_pale_plaster)
col_collection.objects.link(ob_reality_49773522_near_reality_concrete_plinth)
col_collection.objects.link(ob_reality_49773522_near_reality_pale_aluminum_sill)
col_collection.objects.link(ob_reality_49773522_near_reality_flat_weathered_roof)
col_collection.objects.link(ob_building_foundation_49773522)

# ---- scene / render settings (as saved in the file)
scene.frame_start = 1; scene.frame_end = 250; scene.frame_set(1)
scene.render.engine = 'BLENDER_EEVEE_NEXT'
scene.render.bake_bias = 0.0
scene.render.bake_samples = 0
scene.render.compositor_device = 'GPU'
scene.eevee.use_volume_custom_range = False
scene.eevee.fast_gi_thickness_near = 0.1
scene.eevee.fast_gi_thickness_far = 0.0
scene.eevee.ray_tracing_options.screen_trace_thickness = 0.1
bpy.context.view_layer.update()

# ---- added for rendering (the .blend has no active camera and no usable light): camera, sun
cam_auto = bpy.data.cameras.new('AutoCamera')
cam_auto.lens = 50.0
cam_auto.sensor_width = 36.0
cam_auto.clip_end = 1000.0
ob_auto_camera = bpy.data.objects.new('AutoCamera', cam_auto)
scene.collection.objects.link(ob_auto_camera)
ob_auto_camera.location = (22.5507, -25.6405, 19.4841)
ob_auto_camera.rotation_euler = (1.09748, -7.21219e-08, 0.694738)
scene.camera = ob_auto_camera
light_auto_sun = bpy.data.lights.new('AutoSun', 'SUN')
light_auto_sun.energy = 3.0
light_auto_sun.angle = 0.0523599
ob_auto_sun = bpy.data.objects.new('AutoSun', light_auto_sun)
scene.collection.objects.link(ob_auto_sun)
ob_auto_sun.rotation_euler = (0.872665, 0.174533, 0.523599)
bpy.context.view_layer.update()
